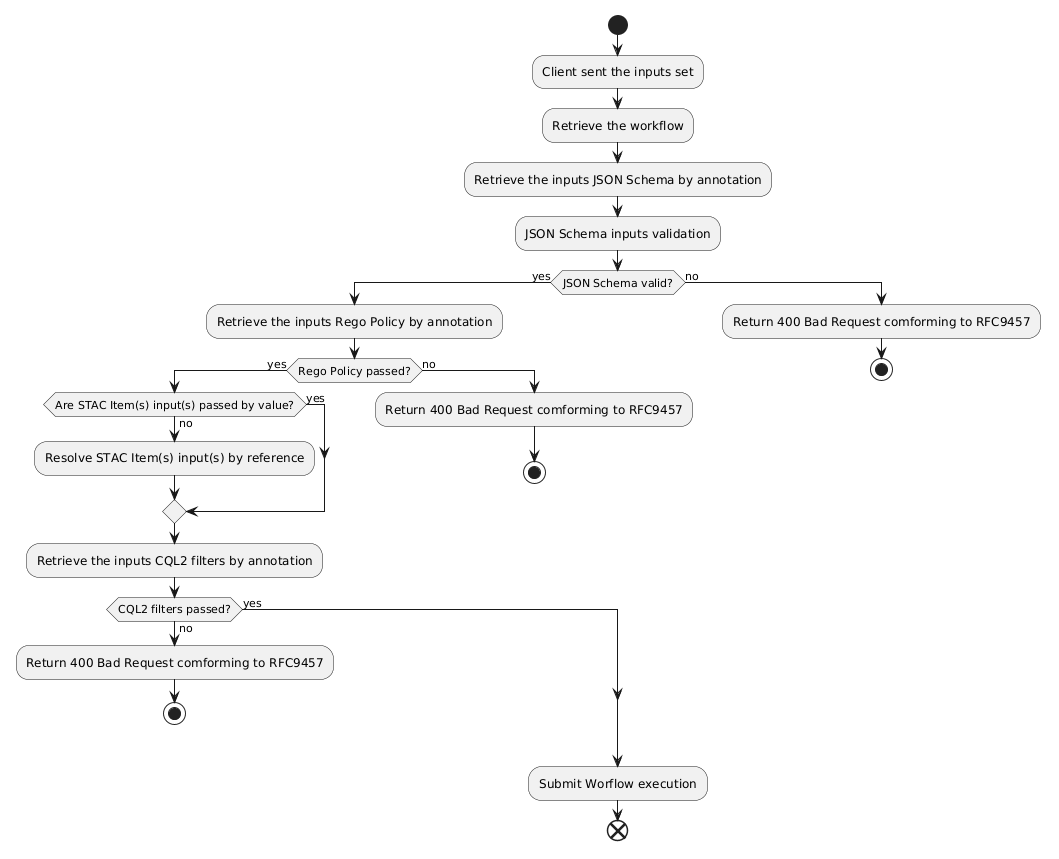

The diagram above was rendered by PlantUML. Its source (embedded in the PNG):
@startuml
start
:Client sent the inputs set;
:Retrieve the workflow;
:Retrieve the inputs JSON Schema by annotation;
:JSON Schema inputs validation;
if (JSON Schema valid?) then (yes)
:Retrieve the inputs Rego Policy by annotation;
if (Rego Policy passed?) then (yes)
if (Are STAC Item(s) input(s) passed by value?) then (yes)

else (no)
:Resolve STAC Item(s) input(s) by reference;
endif

:Retrieve the inputs CQL2 filters by annotation;

if (CQL2 filters passed?) then (yes)

else (no)
:Return 400 Bad Request comforming to RFC9457;
stop
endif
else (no)
:Return 400 Bad Request comforming to RFC9457;
stop
endif
else (no)
:Return 400 Bad Request comforming to RFC9457;
stop
endif

:Submit Worflow execution;
end
@enduml